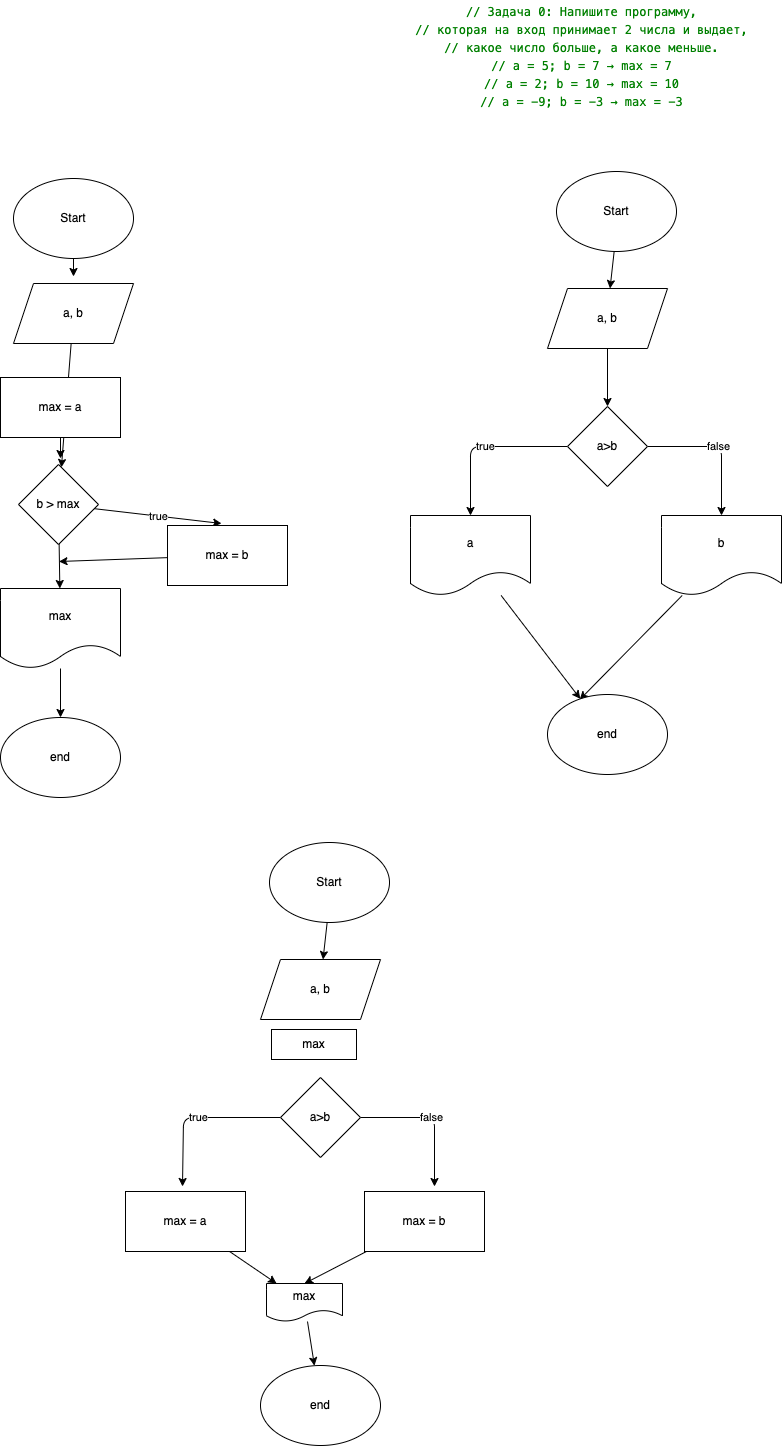

The diagram above was exported from draw.io. Its source (the exported page's mxGraphModel, read from the mxfile embedded in the PNG):
<mxGraphModel dx="796" dy="280" grid="0" gridSize="10" guides="1" tooltips="1" connect="1" arrows="1" fold="1" page="1" pageScale="1" pageWidth="827" pageHeight="1169" math="0" shadow="0">
  <root>
    <mxCell id="0" />
    <mxCell id="1" parent="0" />
    <mxCell id="2" value="&lt;div style=&quot;background-color: rgb(255 , 255 , 255) ; font-family: &amp;#34;menlo&amp;#34; , &amp;#34;monaco&amp;#34; , &amp;#34;courier new&amp;#34; , monospace ; line-height: 18px&quot;&gt;&lt;div&gt;&lt;span style=&quot;color: #008000&quot;&gt;// Задача 0: Напишите программу, &lt;/span&gt;&lt;/div&gt;&lt;div&gt;&lt;span style=&quot;color: #008000&quot;&gt;// которая на вход принимает 2 числа и выдает,&lt;/span&gt;&lt;/div&gt;&lt;div&gt;&lt;span style=&quot;color: #008000&quot;&gt;// какое число больше, а какое меньше.&lt;/span&gt;&lt;/div&gt;&lt;div&gt;&lt;span style=&quot;color: #008000&quot;&gt;// a = 5; b = 7 → max = 7&lt;/span&gt;&lt;/div&gt;&lt;div&gt;&lt;span style=&quot;color: #008000&quot;&gt;// a = 2; b = 10 → max = 10&lt;/span&gt;&lt;/div&gt;&lt;div&gt;&lt;span style=&quot;color: #008000&quot;&gt;// a = -9; b = -3 → max = -3&lt;/span&gt;&lt;/div&gt;&lt;/div&gt;" style="text;html=1;align=center;verticalAlign=middle;resizable=0;points=[];autosize=1;strokeColor=none;fillColor=none;" vertex="1" parent="1">
      <mxGeometry x="456" y="19" width="342" height="112" as="geometry" />
    </mxCell>
    <mxCell id="17" style="edgeStyle=none;html=1;" edge="1" parent="1" source="3">
      <mxGeometry relative="1" as="geometry">
        <mxPoint x="119" y="295" as="targetPoint" />
      </mxGeometry>
    </mxCell>
    <mxCell id="3" value="Start" style="ellipse;whiteSpace=wrap;html=1;" vertex="1" parent="1">
      <mxGeometry x="59" y="197" width="120" height="80" as="geometry" />
    </mxCell>
    <mxCell id="16" value="" style="edgeStyle=none;html=1;" edge="1" parent="1" source="5" target="7">
      <mxGeometry relative="1" as="geometry" />
    </mxCell>
    <mxCell id="5" value="a, b" style="shape=parallelogram;perimeter=parallelogramPerimeter;whiteSpace=wrap;html=1;fixedSize=1;" vertex="1" parent="1">
      <mxGeometry x="59" y="302" width="120" height="60" as="geometry" />
    </mxCell>
    <mxCell id="15" style="edgeStyle=none;html=1;" edge="1" parent="1" source="6">
      <mxGeometry relative="1" as="geometry">
        <mxPoint x="106" y="477" as="targetPoint" />
      </mxGeometry>
    </mxCell>
    <mxCell id="6" value="max = a" style="rounded=0;whiteSpace=wrap;html=1;" vertex="1" parent="1">
      <mxGeometry x="46" y="396" width="120" height="60" as="geometry" />
    </mxCell>
    <mxCell id="11" value="true" style="edgeStyle=none;html=1;" edge="1" parent="1" source="7">
      <mxGeometry relative="1" as="geometry">
        <mxPoint x="267" y="542" as="targetPoint" />
      </mxGeometry>
    </mxCell>
    <mxCell id="12" value="" style="edgeStyle=none;html=1;" edge="1" parent="1" source="7" target="9">
      <mxGeometry relative="1" as="geometry" />
    </mxCell>
    <mxCell id="7" value="b &amp;gt; max" style="rhombus;whiteSpace=wrap;html=1;" vertex="1" parent="1">
      <mxGeometry x="64" y="483" width="80" height="80" as="geometry" />
    </mxCell>
    <mxCell id="13" style="edgeStyle=none;html=1;" edge="1" parent="1" source="8">
      <mxGeometry relative="1" as="geometry">
        <mxPoint x="104.5" y="580" as="targetPoint" />
      </mxGeometry>
    </mxCell>
    <mxCell id="8" value="max = b" style="rounded=0;whiteSpace=wrap;html=1;" vertex="1" parent="1">
      <mxGeometry x="213" y="544" width="120" height="60" as="geometry" />
    </mxCell>
    <mxCell id="14" style="edgeStyle=none;html=1;entryX=0.5;entryY=0;entryDx=0;entryDy=0;" edge="1" parent="1" source="9" target="10">
      <mxGeometry relative="1" as="geometry" />
    </mxCell>
    <mxCell id="9" value="max" style="shape=document;whiteSpace=wrap;html=1;boundedLbl=1;" vertex="1" parent="1">
      <mxGeometry x="46" y="607" width="120" height="80" as="geometry" />
    </mxCell>
    <mxCell id="10" value="end" style="ellipse;whiteSpace=wrap;html=1;" vertex="1" parent="1">
      <mxGeometry x="46" y="736" width="120" height="80" as="geometry" />
    </mxCell>
    <mxCell id="25" value="" style="edgeStyle=none;html=1;" edge="1" parent="1" source="19" target="20">
      <mxGeometry relative="1" as="geometry" />
    </mxCell>
    <mxCell id="19" value="Start" style="ellipse;whiteSpace=wrap;html=1;" vertex="1" parent="1">
      <mxGeometry x="602" y="190" width="120" height="80" as="geometry" />
    </mxCell>
    <mxCell id="26" value="" style="edgeStyle=none;html=1;" edge="1" parent="1" source="20" target="21">
      <mxGeometry relative="1" as="geometry" />
    </mxCell>
    <mxCell id="20" value="a, b" style="shape=parallelogram;perimeter=parallelogramPerimeter;whiteSpace=wrap;html=1;fixedSize=1;" vertex="1" parent="1">
      <mxGeometry x="593" y="307" width="120" height="60" as="geometry" />
    </mxCell>
    <mxCell id="27" value="false" style="edgeStyle=none;html=1;entryX=0.5;entryY=0;entryDx=0;entryDy=0;" edge="1" parent="1" source="21" target="23">
      <mxGeometry relative="1" as="geometry">
        <Array as="points">
          <mxPoint x="767" y="465" />
        </Array>
      </mxGeometry>
    </mxCell>
    <mxCell id="28" value="true" style="edgeStyle=none;html=1;entryX=0.5;entryY=0;entryDx=0;entryDy=0;" edge="1" parent="1" source="21" target="22">
      <mxGeometry relative="1" as="geometry">
        <Array as="points">
          <mxPoint x="516" y="465" />
        </Array>
      </mxGeometry>
    </mxCell>
    <mxCell id="21" value="a&amp;gt;b" style="rhombus;whiteSpace=wrap;html=1;" vertex="1" parent="1">
      <mxGeometry x="613" y="425" width="80" height="80" as="geometry" />
    </mxCell>
    <mxCell id="29" style="edgeStyle=none;html=1;" edge="1" parent="1" source="22" target="24">
      <mxGeometry relative="1" as="geometry" />
    </mxCell>
    <mxCell id="22" value="a" style="shape=document;whiteSpace=wrap;html=1;boundedLbl=1;" vertex="1" parent="1">
      <mxGeometry x="456" y="534" width="120" height="80" as="geometry" />
    </mxCell>
    <mxCell id="30" style="edgeStyle=none;html=1;" edge="1" parent="1" source="23">
      <mxGeometry relative="1" as="geometry">
        <mxPoint x="625.1428571428571" y="718.2380952380952" as="targetPoint" />
      </mxGeometry>
    </mxCell>
    <mxCell id="23" value="b" style="shape=document;whiteSpace=wrap;html=1;boundedLbl=1;" vertex="1" parent="1">
      <mxGeometry x="707" y="534" width="120" height="80" as="geometry" />
    </mxCell>
    <mxCell id="24" value="end" style="ellipse;whiteSpace=wrap;html=1;" vertex="1" parent="1">
      <mxGeometry x="593" y="713" width="120" height="80" as="geometry" />
    </mxCell>
    <mxCell id="41" value="" style="edgeStyle=none;html=1;" edge="1" parent="1" source="42" target="44">
      <mxGeometry relative="1" as="geometry" />
    </mxCell>
    <mxCell id="42" value="Start" style="ellipse;whiteSpace=wrap;html=1;" vertex="1" parent="1">
      <mxGeometry x="315" y="861" width="120" height="80" as="geometry" />
    </mxCell>
    <mxCell id="44" value="a, b" style="shape=parallelogram;perimeter=parallelogramPerimeter;whiteSpace=wrap;html=1;fixedSize=1;" vertex="1" parent="1">
      <mxGeometry x="306" y="978" width="120" height="60" as="geometry" />
    </mxCell>
    <mxCell id="45" value="false" style="edgeStyle=none;html=1;entryX=0.5;entryY=0;entryDx=0;entryDy=0;" edge="1" parent="1" source="47">
      <mxGeometry relative="1" as="geometry">
        <Array as="points">
          <mxPoint x="480" y="1136" />
        </Array>
        <mxPoint x="480" y="1205" as="targetPoint" />
      </mxGeometry>
    </mxCell>
    <mxCell id="46" value="true" style="edgeStyle=none;html=1;entryX=0.5;entryY=0;entryDx=0;entryDy=0;" edge="1" parent="1" source="47">
      <mxGeometry relative="1" as="geometry">
        <Array as="points">
          <mxPoint x="229" y="1136" />
        </Array>
        <mxPoint x="228" y="1205" as="targetPoint" />
      </mxGeometry>
    </mxCell>
    <mxCell id="47" value="a&amp;gt;b" style="rhombus;whiteSpace=wrap;html=1;" vertex="1" parent="1">
      <mxGeometry x="326" y="1096" width="80" height="80" as="geometry" />
    </mxCell>
    <mxCell id="52" value="end" style="ellipse;whiteSpace=wrap;html=1;" vertex="1" parent="1">
      <mxGeometry x="306" y="1384" width="120" height="80" as="geometry" />
    </mxCell>
    <mxCell id="53" value="max" style="rounded=0;whiteSpace=wrap;html=1;" vertex="1" parent="1">
      <mxGeometry x="317" y="1048" width="85" height="30" as="geometry" />
    </mxCell>
    <mxCell id="59" style="edgeStyle=none;html=1;" edge="1" parent="1" source="54" target="52">
      <mxGeometry relative="1" as="geometry" />
    </mxCell>
    <mxCell id="54" value="max" style="shape=document;whiteSpace=wrap;html=1;boundedLbl=1;" vertex="1" parent="1">
      <mxGeometry x="312" y="1302" width="76" height="38" as="geometry" />
    </mxCell>
    <mxCell id="57" style="edgeStyle=none;html=1;" edge="1" parent="1" source="55" target="54">
      <mxGeometry relative="1" as="geometry" />
    </mxCell>
    <mxCell id="55" value="max = a" style="rounded=0;whiteSpace=wrap;html=1;" vertex="1" parent="1">
      <mxGeometry x="171" y="1210" width="120" height="60" as="geometry" />
    </mxCell>
    <mxCell id="58" style="edgeStyle=none;html=1;entryX=0.5;entryY=0;entryDx=0;entryDy=0;" edge="1" parent="1" source="56" target="54">
      <mxGeometry relative="1" as="geometry" />
    </mxCell>
    <mxCell id="56" value="max = b" style="rounded=0;whiteSpace=wrap;html=1;" vertex="1" parent="1">
      <mxGeometry x="410" y="1210" width="120" height="60" as="geometry" />
    </mxCell>
  </root>
</mxGraphModel>